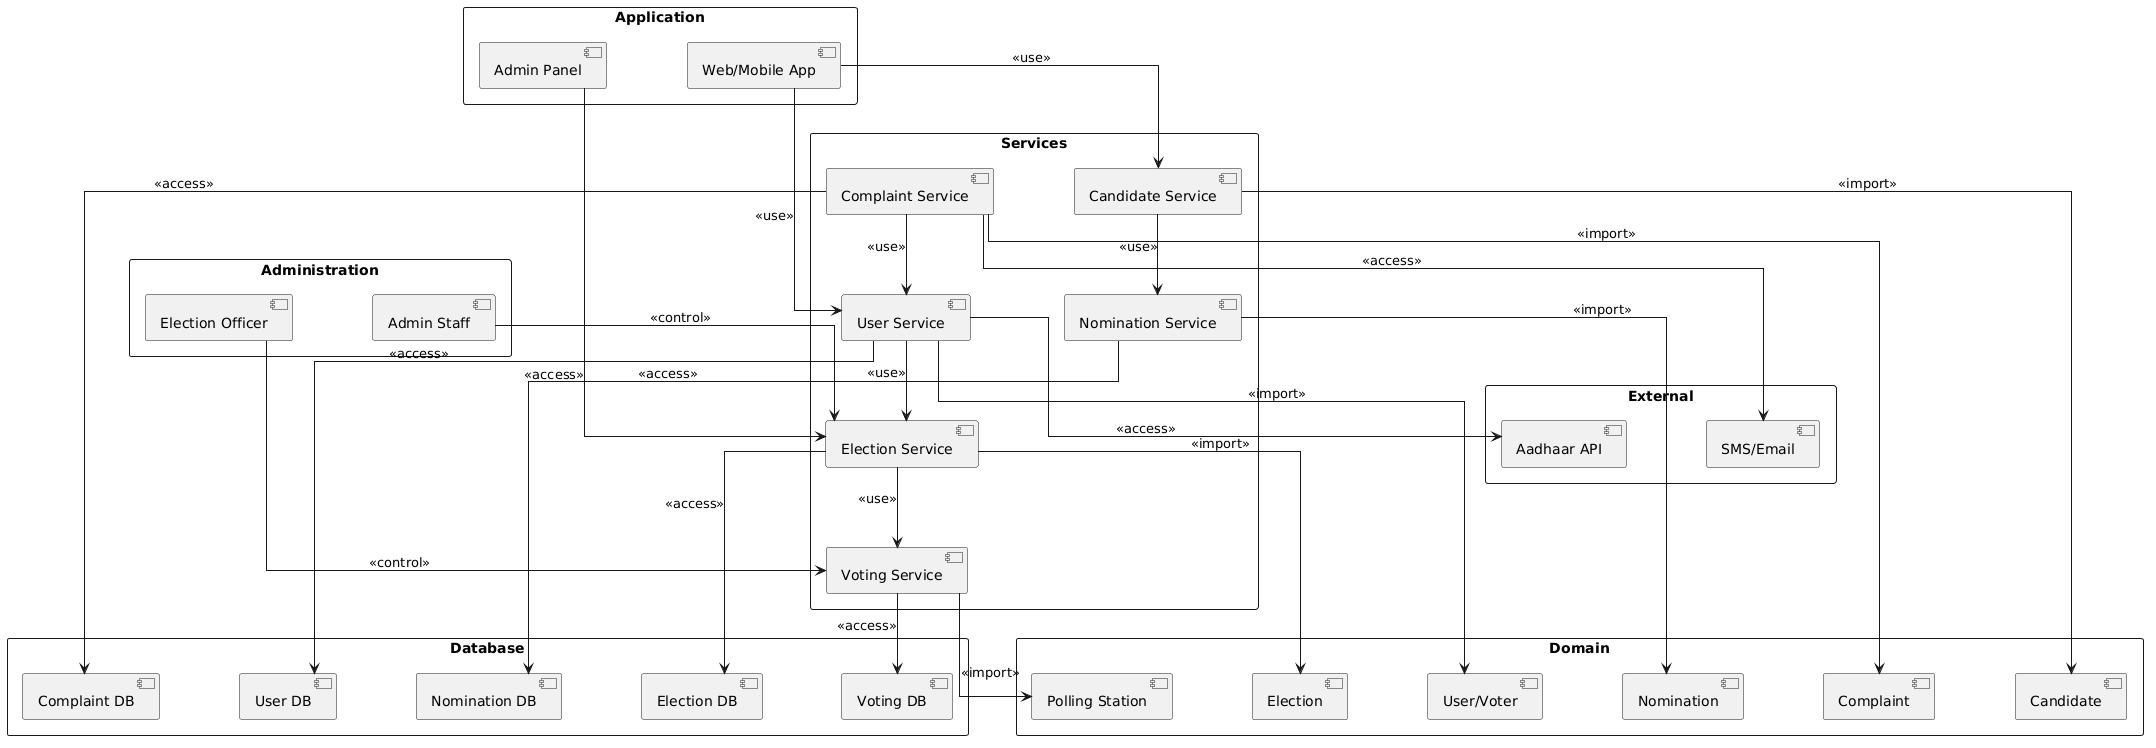

The diagram above was rendered by PlantUML. Its source (embedded in the PNG):
@startuml
skinparam packageStyle rectangle
skinparam linetype ortho
skinparam nodesep 80
skinparam ranksep 80

top to bottom direction

'================ TOP ==================
package "Application" {
  [Web/Mobile App]
  [Admin Panel]
}

'================ SERVICES ==================
package "Services" {
  [User Service]
  [Candidate Service]
  [Election Service]
  [Voting Service]
  [Complaint Service]
  [Nomination Service]
}

'================ DOMAIN ==================
package "Domain" {
  [User/Voter]
  [Candidate]
  [Election]
  [Polling Station]
  [Complaint]
  [Nomination]
}

'================ ADMIN ==================
package "Administration" {
  [Admin Staff]
  [Election Officer]
}

'================ DATABASE ==================
package "Database" {
  [User DB]
  [Election DB]
  [Voting DB]
  [Complaint DB]
  [Nomination DB]
}

'================ EXTERNAL ==================
package "External" {
  [Aadhaar API]
  [SMS/Email]
}

'================ RELATIONS ==================

' Application → Services
[Web/Mobile App] --> [User Service] : <<use>>
[Web/Mobile App] --> [Candidate Service] : <<use>>
[Admin Panel] --> [Election Service] : <<access>>

' Core flow
[User Service] --> [Election Service] : <<use>>
[Candidate Service] --> [Nomination Service] : <<use>>
[Election Service] --> [Voting Service] : <<use>>
[Complaint Service] --> [User Service] : <<use>>

' Services → Domain
[User Service] --> [User/Voter] : <<import>>
[Candidate Service] --> [Candidate] : <<import>>
[Election Service] --> [Election] : <<import>>
[Voting Service] --> [Polling Station] : <<import>>
[Complaint Service] --> [Complaint] : <<import>>
[Nomination Service] --> [Nomination] : <<import>>

' Admin control
[Admin Staff] --> [Election Service] : <<control>>
[Election Officer] --> [Voting Service] : <<control>>

' Database
[User Service] --> [User DB] : <<access>>
[Election Service] --> [Election DB] : <<access>>
[Voting Service] --> [Voting DB] : <<access>>
[Complaint Service] --> [Complaint DB] : <<access>>
[Nomination Service] --> [Nomination DB] : <<access>>

' External
[User Service] --> [Aadhaar API] : <<access>>
[Complaint Service] --> [SMS/Email] : <<access>>
@enduml